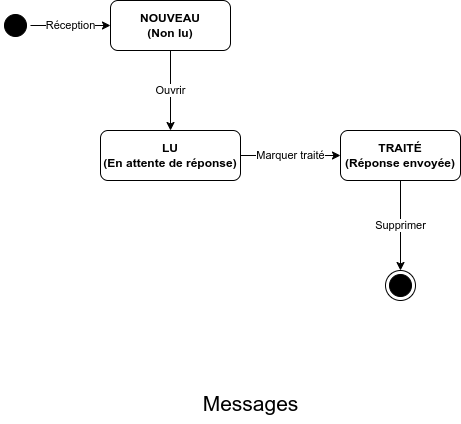

The diagram above was exported from draw.io. Its source (the exported page's mxGraphModel, read from the mxfile embedded in the PNG):
<mxGraphModel dx="1156" dy="795" grid="1" gridSize="10" guides="1" tooltips="1" connect="1" arrows="1" fold="1" page="1" pageScale="1" pageWidth="827" pageHeight="1169" math="0" shadow="0">
  <root>
    <mxCell id="0" />
    <mxCell id="1" parent="0" />
    <mxCell id="m1" value="" style="ellipse;html=1;shape=startState;fillColor=#000000;" parent="1" vertex="1">
      <mxGeometry x="60" y="80" width="30" height="30" as="geometry" />
    </mxCell>
    <mxCell id="m2" value="NOUVEAU&#10;(Non lu)" style="rounded=1;whiteSpace=wrap;html=1;fontStyle=1" parent="1" vertex="1">
      <mxGeometry x="170" y="70" width="120" height="50" as="geometry" />
    </mxCell>
    <mxCell id="m3" value="LU&#10;(En attente de réponse)" style="rounded=1;whiteSpace=wrap;html=1;fontStyle=1" parent="1" vertex="1">
      <mxGeometry x="160" y="200" width="140" height="50" as="geometry" />
    </mxCell>
    <mxCell id="m4" value="TRAITÉ&#10;(Réponse envoyée)" style="rounded=1;whiteSpace=wrap;html=1;fontStyle=1" parent="1" vertex="1">
      <mxGeometry x="400" y="200" width="120" height="50" as="geometry" />
    </mxCell>
    <mxCell id="m5" value="" style="ellipse;html=1;shape=endState;fillColor=#000000;" parent="1" vertex="1">
      <mxGeometry x="445" y="340" width="30" height="30" as="geometry" />
    </mxCell>
    <mxCell id="f1" value="Réception" style="endArrow=classic;html=1;" parent="1" source="m1" target="m2" edge="1">
      <mxGeometry relative="1" as="geometry" />
    </mxCell>
    <mxCell id="f2" value="Ouvrir" style="endArrow=classic;html=1;" parent="1" source="m2" target="m3" edge="1">
      <mxGeometry relative="1" as="geometry" />
    </mxCell>
    <mxCell id="f3" value="Marquer traité" style="endArrow=classic;html=1;" parent="1" source="m3" target="m4" edge="1">
      <mxGeometry relative="1" as="geometry" />
    </mxCell>
    <mxCell id="f4" value="Supprimer" style="endArrow=classic;html=1;" parent="1" source="m4" target="m5" edge="1">
      <mxGeometry relative="1" as="geometry" />
    </mxCell>
    <mxCell id="2" value="Messages" style="text;html=1;align=center;verticalAlign=middle;resizable=0;points=[];autosize=1;strokeColor=none;fillColor=none;fontSize=21;" vertex="1" parent="1">
      <mxGeometry x="250" y="453" width="120" height="40" as="geometry" />
    </mxCell>
  </root>
</mxGraphModel>